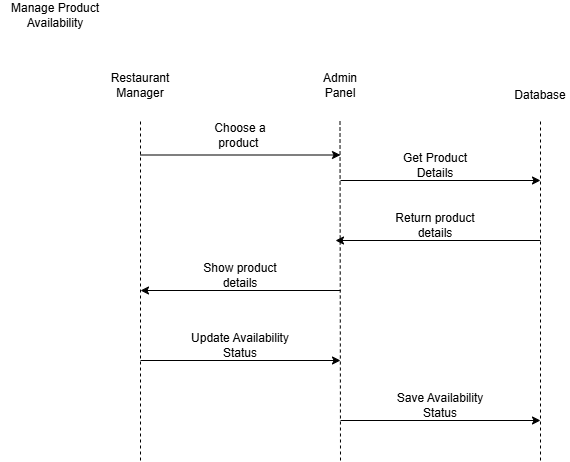

The diagram above was exported from draw.io. Its source (the exported page's mxGraphModel, read from the mxfile embedded in the PNG):
<mxGraphModel dx="774" dy="451" grid="1" gridSize="10" guides="1" tooltips="1" connect="1" arrows="1" fold="1" page="1" pageScale="1" pageWidth="827" pageHeight="1169" math="0" shadow="0">
  <root>
    <mxCell id="0" />
    <mxCell id="1" parent="0" />
    <mxCell id="LOTg3Nl4nTrDWKQueGVa-1" parent="1" style="text;html=1;whiteSpace=wrap;strokeColor=none;fillColor=none;align=center;verticalAlign=middle;rounded=0;" value="Restaurant Manager" vertex="1">
      <mxGeometry height="30" width="60" x="130" y="90" as="geometry" />
    </mxCell>
    <mxCell id="LOTg3Nl4nTrDWKQueGVa-3" edge="1" parent="1" style="endArrow=none;dashed=1;html=1;rounded=0;defaultLabelBackgroundColor=page;" value="">
      <mxGeometry height="50" relative="1" width="50" as="geometry">
        <mxPoint x="160" y="480" as="sourcePoint" />
        <mxPoint x="160" y="140" as="targetPoint" />
      </mxGeometry>
    </mxCell>
    <mxCell id="LOTg3Nl4nTrDWKQueGVa-4" parent="1" style="text;html=1;whiteSpace=wrap;strokeColor=none;fillColor=none;align=center;verticalAlign=middle;rounded=0;" value="Admin Panel" vertex="1">
      <mxGeometry height="30" width="60" x="330" y="90" as="geometry" />
    </mxCell>
    <mxCell id="LOTg3Nl4nTrDWKQueGVa-5" edge="1" parent="1" style="endArrow=none;dashed=1;html=1;rounded=0;defaultLabelBackgroundColor=page;" value="">
      <mxGeometry height="50" relative="1" width="50" as="geometry">
        <mxPoint x="360" y="480" as="sourcePoint" />
        <mxPoint x="359.5" y="140" as="targetPoint" />
      </mxGeometry>
    </mxCell>
    <mxCell id="LOTg3Nl4nTrDWKQueGVa-6" parent="1" style="text;html=1;whiteSpace=wrap;strokeColor=none;fillColor=none;align=center;verticalAlign=middle;rounded=0;" value="Database" vertex="1">
      <mxGeometry height="30" width="60" x="530" y="100" as="geometry" />
    </mxCell>
    <mxCell id="LOTg3Nl4nTrDWKQueGVa-7" edge="1" parent="1" style="endArrow=none;dashed=1;html=1;rounded=0;defaultLabelBackgroundColor=page;" value="">
      <mxGeometry height="50" relative="1" width="50" as="geometry">
        <mxPoint x="560" y="480" as="sourcePoint" />
        <mxPoint x="560" y="140" as="targetPoint" />
      </mxGeometry>
    </mxCell>
    <mxCell id="LOTg3Nl4nTrDWKQueGVa-8" edge="1" parent="1" style="endArrow=classic;html=1;rounded=0;defaultLabelBackgroundColor=page;" value="">
      <mxGeometry height="50" relative="1" width="50" as="geometry">
        <mxPoint x="160" y="174.5" as="sourcePoint" />
        <mxPoint x="360" y="174.5" as="targetPoint" />
      </mxGeometry>
    </mxCell>
    <mxCell id="LOTg3Nl4nTrDWKQueGVa-9" parent="1" style="text;html=1;whiteSpace=wrap;strokeColor=none;fillColor=none;align=center;verticalAlign=middle;rounded=0;" value="Choose a product&amp;nbsp;" vertex="1">
      <mxGeometry height="30" width="60" x="230" y="140" as="geometry" />
    </mxCell>
    <mxCell id="LOTg3Nl4nTrDWKQueGVa-10" edge="1" parent="1" style="endArrow=classic;html=1;rounded=0;defaultLabelBackgroundColor=page;" value="">
      <mxGeometry height="50" relative="1" width="50" as="geometry">
        <mxPoint x="360" y="200" as="sourcePoint" />
        <mxPoint x="560" y="200" as="targetPoint" />
      </mxGeometry>
    </mxCell>
    <mxCell id="LOTg3Nl4nTrDWKQueGVa-11" parent="1" style="text;html=1;whiteSpace=wrap;strokeColor=none;fillColor=none;align=center;verticalAlign=middle;rounded=0;" value="Get Product Details" vertex="1">
      <mxGeometry height="30" width="80" x="415" y="170" as="geometry" />
    </mxCell>
    <mxCell id="LOTg3Nl4nTrDWKQueGVa-12" edge="1" parent="1" style="endArrow=classic;html=1;rounded=0;defaultLabelBackgroundColor=page;" value="">
      <mxGeometry height="50" relative="1" width="50" as="geometry">
        <mxPoint x="560" y="260" as="sourcePoint" />
        <mxPoint x="355" y="260" as="targetPoint" />
      </mxGeometry>
    </mxCell>
    <mxCell id="LOTg3Nl4nTrDWKQueGVa-14" edge="1" parent="1" style="endArrow=classic;html=1;rounded=0;defaultLabelBackgroundColor=page;" value="">
      <mxGeometry height="50" relative="1" width="50" as="geometry">
        <mxPoint x="360" y="310" as="sourcePoint" />
        <mxPoint x="160" y="310" as="targetPoint" />
      </mxGeometry>
    </mxCell>
    <mxCell id="LOTg3Nl4nTrDWKQueGVa-15" parent="1" style="text;html=1;whiteSpace=wrap;strokeColor=none;fillColor=none;align=center;verticalAlign=middle;rounded=0;" value="Show product details" vertex="1">
      <mxGeometry height="30" width="80" x="220" y="280" as="geometry" />
    </mxCell>
    <mxCell id="LOTg3Nl4nTrDWKQueGVa-16" parent="1" style="text;html=1;whiteSpace=wrap;strokeColor=none;fillColor=none;align=center;verticalAlign=middle;rounded=0;" value="Return product details" vertex="1">
      <mxGeometry height="30" width="90" x="410" y="230" as="geometry" />
    </mxCell>
    <mxCell id="LOTg3Nl4nTrDWKQueGVa-17" parent="1" style="text;html=1;whiteSpace=wrap;strokeColor=none;fillColor=none;align=center;verticalAlign=middle;rounded=0;" value="Manage Product Availability" vertex="1">
      <mxGeometry height="30" width="110" x="20" y="20" as="geometry" />
    </mxCell>
    <mxCell id="LOTg3Nl4nTrDWKQueGVa-18" edge="1" parent="1" style="endArrow=classic;html=1;rounded=0;defaultLabelBackgroundColor=page;" value="">
      <mxGeometry height="50" relative="1" width="50" as="geometry">
        <mxPoint x="160" y="380" as="sourcePoint" />
        <mxPoint x="360" y="380" as="targetPoint" />
      </mxGeometry>
    </mxCell>
    <mxCell id="LOTg3Nl4nTrDWKQueGVa-19" parent="1" style="text;html=1;whiteSpace=wrap;strokeColor=none;fillColor=none;align=center;verticalAlign=middle;rounded=0;" value="Update Availability Status" vertex="1">
      <mxGeometry height="30" width="100" x="210" y="350" as="geometry" />
    </mxCell>
    <mxCell id="LOTg3Nl4nTrDWKQueGVa-20" edge="1" parent="1" style="endArrow=classic;html=1;rounded=0;defaultLabelBackgroundColor=page;" value="">
      <mxGeometry height="50" relative="1" width="50" as="geometry">
        <mxPoint x="360" y="440" as="sourcePoint" />
        <mxPoint x="560" y="440" as="targetPoint" />
      </mxGeometry>
    </mxCell>
    <mxCell id="LOTg3Nl4nTrDWKQueGVa-22" parent="1" style="text;html=1;whiteSpace=wrap;strokeColor=none;fillColor=none;align=center;verticalAlign=middle;rounded=0;" value="Save Availability Status" vertex="1">
      <mxGeometry height="30" width="100" x="410" y="410" as="geometry" />
    </mxCell>
  </root>
</mxGraphModel>